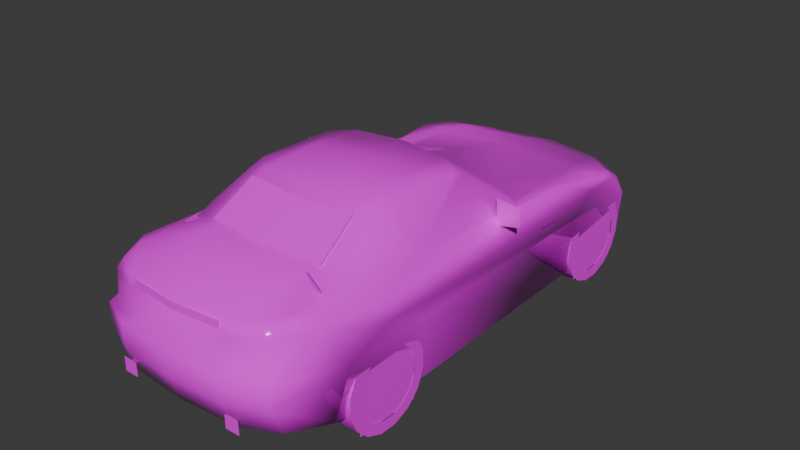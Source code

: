 # Source: s2000.blend  (saved by Blender 4.0.36; exported with 4.5.12 LTS)
import bpy
from mathutils import Matrix  # noqa: F401  (used for matrix-valued properties, if any)

bpy.ops.wm.read_factory_settings(use_empty=True)
scene = bpy.context.scene
scene.name = 'Scene'

# ---- collections
col_collection = bpy.data.collections.new('Collection'); scene.collection.children.link(col_collection)

# ---- images (referenced by path relative to the original .blend; pixels are not part of the script)
import os
ASSET_DIR = os.environ.get("B2B_ASSET_DIR", "")  # directory of the original .blend (textures are referenced by path, not embedded)
HERE = os.path.dirname(os.path.abspath(__file__))  # packed textures are extracted next to this script under _unpacked/

def load_image(name, relpath, width, height, colorspace="sRGB"):
    """Load a texture the original file referenced (path relative to the .blend, or extracted next to this script)."""
    p = next((c for c in (os.path.join(HERE, relpath), os.path.join(ASSET_DIR, relpath)) if relpath and os.path.exists(c)), "")
    if p:
        img = bpy.data.images.load(p, check_existing=True)
        img.name = name
    else:  # same state as the original file: an image datablock whose file is absent (Cycles renders it pink)
        img = bpy.data.images.new(name, width, height)
        img.source = "FILE"
        img.filepath = "//" + (relpath or name)
    img.colorspace_settings.name = colorspace
    return img
img_4_png = load_image('4.png', 'textures/4.png', 1024, 1024, 'sRGB')

# ---- materials (node trees are filled in below, after node groups)
mat_material_001 = bpy.data.materials.new('Material.001')
mat_material_001.alpha_threshold = 0.2
mat_material_001.use_transparent_shadow = False
mat_material_001.roughness = 0.5
mat_material_001.line_color = (0.0, 0.0, 0.0, 1.0)
mat_material = bpy.data.materials.new('Material')
mat_material.alpha_threshold = 0.2
mat_material.use_transparent_shadow = False
mat_material.roughness = 0.5
mat_material.line_color = (0.0, 0.0, 0.0, 1.0)

# ---- material node trees
mat_material_001.use_nodes = True; mat_material_001.node_tree.nodes.clear()
_N = mat_material_001.node_tree.nodes; _L = mat_material_001.node_tree.links
n0 = _N.new('ShaderNodeOutputMaterial'); n0.name = 'Material Output'; n0.location = (300, 300)
n1 = _N.new('ShaderNodeBsdfPrincipled'); n1.name = 'Principled BSDF'; n1.location = (10, 300)
n1.inputs[2].default_value = 0.0
n1.inputs[3].default_value = 1.45
n2 = _N.new('ShaderNodeTexImage'); n2.name = 'Image Texture'; n2.location = (-280, 280)
n2.image = img_4_png
n2.interpolation = 'Closest'
_L.new(n1.outputs[0], n0.inputs[0])
_L.new(n2.outputs[0], n1.inputs[0])
_L.new(n2.outputs[1], n1.inputs[4])
n0.is_active_output = True
mat_material.use_nodes = True; mat_material.node_tree.nodes.clear()
_N = mat_material.node_tree.nodes; _L = mat_material.node_tree.links
n0 = _N.new('ShaderNodeOutputMaterial'); n0.name = 'Material Output'; n0.location = (300, 300)
n1 = _N.new('ShaderNodeBsdfPrincipled'); n1.name = 'Principled BSDF'; n1.location = (10, 300)
n1.inputs[3].default_value = 1.45
n2 = _N.new('ShaderNodeTexImage'); n2.name = 'Image Texture'; n2.location = (-280, 280)
n2.image = img_4_png
n2.interpolation = 'Closest'
_L.new(n1.outputs[0], n0.inputs[0])
_L.new(n2.outputs[0], n1.inputs[0])
_L.new(n2.outputs[1], n1.inputs[4])
n0.is_active_output = True

# ---- world
world_world = bpy.data.worlds.new('World'); scene.world = world_world
world_world.use_nodes = True; world_world.node_tree.nodes.clear()
_N = world_world.node_tree.nodes; _L = world_world.node_tree.links
n0 = _N.new('ShaderNodeOutputWorld'); n0.name = 'World Output'; n0.location = (300, 300)
n1 = _N.new('ShaderNodeBackground'); n1.name = 'Background'; n1.location = (10, 300)
n1.inputs[0].default_value = (0.05088, 0.05088, 0.05088, 1.0)
_L.new(n1.outputs[0], n0.inputs[0])
n0.is_active_output = True
world_world.color = (0.05088, 0.05088, 0.05088)
world_world.use_sun_shadow = False
world_world.sun_shadow_jitter_overblur = 0.0

# ---- meshes
me_h2s2n = bpy.data.meshes.new('h2s2n')
me_h2s2n.from_pydata([(0.6237, -1.533, 0.9724), (0.6021, -1.415, 0.7797), (0.6124, -1.44, 0.7797), (0.6349, -1.533, 0.9714), (0.629, -1.542, 0.9666), (0.6227, -1.415, 0.7802), (0.834, 0.7455, 0.4745), (0.8413, 0.5302, 0.4808), (0.831, 0.5302, 0.4392), (0.8242, 0.7455, 0.4392), (-0.831, 0.5302, 0.4392), (-0.8413, 0.5302, 0.4808), (-0.834, 0.7455, 0.4745), (-0.8242, 0.7455, 0.4392), (0.0, -1.303, 0.8345), (-0.4578, -1.254, 0.8345), (0.0, -0.9778, 1.028), (-0.4265, -0.9357, 1.028), (0.4578, -1.254, 0.8345), (0.4265, -0.9357, 1.028), (-0.3527, -1.956, 0.7053), (-0.3527, -1.95, 0.7523), (0.0, -1.985, 0.7053), (0.0, -1.979, 0.7523), (-0.4994, -1.991, 0.07435), (-0.3884, -1.992, 0.182), (-0.3884, -1.991, 0.07435), (-0.4994, -1.992, 0.182), (0.4994, -1.991, 0.07435), (0.4994, -1.992, 0.182), (0.3884, -1.992, 0.182), (0.3884, -1.991, 0.07435), (0.3527, -1.956, 0.7053), (0.3527, -1.95, 0.7523), (0.0, 2.032, -0.003918), (0.0, 2.07, 0.3248), (0.0, 2.05, 0.3805), (0.0, 1.9, 0.4725), (0.0, 1.622, 0.5708), (0.0, 1.246, 0.6457), (0.0, 0.564, 0.7014), (0.0, 0.04794, 1.062), (0.0, -1.322, 0.8149), (0.0, -1.974, 0.7591), (0.0, -2.005, 0.5043), (0.0, -2.051, 0.4593), (0.0, -2.061, 0.2896), (0.0, -1.995, 0.1032), (-0.7777, 1.651, -0.02886), (-0.3414, 2.024, 0.3248), (-0.3585, 1.987, 0.3835), (-0.4686, 1.792, 0.4833), (-0.7225, 1.501, 0.5654), (-0.7968, 1.283, 0.5924), (-0.7098, 0.3517, 0.6877), (-0.5527, -0.04549, 1.007), (-0.7122, -0.6868, 0.7489), (-0.6843, -1.142, 0.7782), (-0.6442, -1.667, 0.7826), (-0.6119, -1.828, 0.7557), (-0.6369, -1.865, 0.6941), (-0.6481, -1.877, 0.5043), (-0.6833, -1.923, 0.4593), (-0.6814, -1.921, 0.2896), (-0.6956, -1.827, 0.09196), (-0.8042, -1.534, 0.04549), (-0.8668, -1.464, 0.4319), (-0.8673, -1.131, 0.5566), (-0.8614, -0.7944, 0.4256), (-0.8193, -0.745, -0.04549), (-0.7919, 0.8355, -0.04549), (-0.8315, 0.9142, 0.4011), (-0.8276, 1.15, 0.5459), (-0.8222, 1.43, 0.5356), (-0.8188, 1.63, 0.3517), (-0.2524, 2.017, -0.003918), (-0.2519, 2.049, 0.3248), (-0.2563, 2.026, 0.3805), (-0.4236, -1.289, 0.8051), (-0.4554, -1.909, 0.7528), (-0.4158, -1.951, 0.6824), (-0.2998, -1.992, 0.5043), (-0.4324, -2.026, 0.4593), (-0.429, -2.028, 0.2896), (-0.4422, -1.964, 0.1032), (-0.5948, 1.87, 0.3277), (-0.7176, -1.597, 0.7724), (-0.7733, -1.553, 0.6731), (-0.5792, 1.85, 0.4055), (-0.7831, 1.579, 0.497), (-0.8125, -1.13, 0.6555), (-0.3801, 0.0009833, 1.055), (-0.5415, -0.8203, 1.026), (-0.6129, 1.85, 0.1267), (-0.3463, 2.007, 0.1282), (0.0, -0.4324, 1.108), (0.0, -0.8883, 1.074), (-0.3815, -0.8653, 1.063), (-0.381, -0.4021, 1.087), (-0.5513, -0.114, 1.037), (-0.6486, -1.061, 0.8467), (-0.7352, -1.671, 0.6819), (-0.7318, -1.762, 0.494), (0.0, 1.672, -0.01713), (0.0, 1.642, 0.5385), (0.0, 0.9127, 0.5708), (0.0, 0.8222, -0.0274), (0.0, -0.7283, -0.03228), (0.0, -0.7861, 0.5698), (0.0, -1.466, 0.5792), (0.0, -1.547, 0.06603), (-0.9259, 0.08119, 0.8325), (-0.7156, 0.1174, 0.8325), (-0.7098, 0.2759, 0.6403), (-0.9259, 0.08119, 0.6946), (-0.7156, 0.1296, 0.6285), (-0.3884, 1.947, 0.3879), (-0.3835, 1.972, 0.3434), (0.9259, 0.08119, 0.8325), (0.7098, 0.2759, 0.6403), (0.7156, 0.1174, 0.8325), (0.9259, 0.08119, 0.6946), (0.7156, 0.1296, 0.6285), (-0.5434, -0.7215, 1.054), (-0.7127, 0.8956, 0.6276), (-0.6105, 1.252, 0.6222), (-0.6682, 0.8369, 0.6491), (-0.5498, 1.555, 0.5669), (0.4686, 1.792, 0.4833), (0.3585, 1.987, 0.3835), (0.2563, 2.026, 0.3805), (0.4167, 0.5033, 0.699), (0.6682, 0.8369, 0.6491), (0.6105, 1.252, 0.6222), (0.7127, 0.8956, 0.6276), (0.7968, 1.283, 0.5924), (0.7098, 0.3517, 0.6877), (0.5498, 1.555, 0.5669), (0.7225, 1.501, 0.5654), (0.7122, -0.6868, 0.7489), (0.8125, -1.13, 0.6555), (0.8276, 1.15, 0.5459), (0.8673, -1.131, 0.5566), (0.3815, -0.8653, 1.063), (0.5415, -0.8203, 1.026), (0.5434, -0.7215, 1.054), (0.5513, -0.114, 1.037), (0.381, -0.4021, 1.087), (0.6843, -1.142, 0.7782), (0.6442, -1.667, 0.7826), (0.7176, -1.597, 0.7724), (0.4554, -1.909, 0.7528), (0.6119, -1.828, 0.7557), (0.6369, -1.865, 0.6941), (0.8188, 1.63, 0.3517), (0.8222, 1.43, 0.5356), (0.8315, 0.9142, 0.4011), (0.8614, -0.7944, 0.4256), (0.8668, -1.464, 0.4319), (0.8042, -1.534, 0.04549), (0.8193, -0.745, -0.04549), (0.7919, 0.8355, -0.04549), (0.7777, 1.651, -0.02886), (0.5792, 1.85, 0.4055), (0.3884, 1.947, 0.3879), (0.7352, -1.671, 0.6819), (0.6833, -1.923, 0.4593), (0.7318, -1.762, 0.494), (0.6481, -1.877, 0.5043), (0.4236, -1.289, 0.8051), (0.6486, -1.061, 0.8467), (0.3801, 0.0009833, 1.055), (0.5527, -0.04549, 1.007), (0.4158, -1.951, 0.6824), (0.6956, -1.827, 0.09196), (0.6814, -1.921, 0.2896), (0.7733, -1.553, 0.6731), (0.5948, 1.87, 0.3277), (0.7831, 1.579, 0.497), (0.2524, 2.017, -0.003918), (0.3463, 2.007, 0.1282), (0.6129, 1.85, 0.1267), (0.2998, -1.992, 0.5043), (0.4324, -2.026, 0.4593), (0.429, -2.028, 0.2896), (0.4422, -1.964, 0.1032), (0.2519, 2.049, 0.3248), (0.3414, 2.024, 0.3248), (0.3835, 1.972, 0.3434), (0.6246, 0.4627, 0.6574), (0.6124, 0.7689, 0.6349), (0.5703, 1.25, 0.6046), (0.52, 1.557, 0.5532), (-0.5703, 1.25, 0.6046), (-0.6124, 0.7689, 0.6349), (-0.6246, 0.4627, 0.6574), (-0.4167, 0.5033, 0.699), (-0.52, 1.557, 0.5532), (-0.4471, -1.908, 0.7391), (-0.6755, -1.151, 0.7841), (-0.61, -1.731, 0.7743), (-0.5826, -1.811, 0.7616), (-0.5302, -1.858, 0.7518), (-0.5742, -1.672, 0.7562), (-0.5356, -1.771, 0.7503), (0.5302, -1.858, 0.7518), (0.5826, -1.811, 0.7616), (0.5356, -1.771, 0.7503), (0.61, -1.731, 0.7743), (0.5742, -1.672, 0.7562), (0.6755, -1.151, 0.7841), (0.4471, -1.908, 0.7391), (-0.4686, 1.794, 0.4833), (-0.7225, 1.503, 0.5654), (-0.8188, 1.633, 0.3517), (-0.5948, 1.873, 0.3277), (-0.5792, 1.853, 0.4055), (-0.7831, 1.582, 0.497), (-0.3884, 1.949, 0.3879), (-0.3835, 1.974, 0.3434), (0.4686, 1.794, 0.4833), (0.7225, 1.503, 0.5654), (0.8188, 1.633, 0.3517), (0.5792, 1.853, 0.4055), (0.3884, 1.949, 0.3879), (0.5948, 1.873, 0.3277), (0.7831, 1.582, 0.497), (0.3835, 1.974, 0.3434)], [], [(48, 75, 34), (179, 162, 34), (162, 48, 34), (159, 47, 65), (74, 48, 162, 154), (73, 74, 154, 155), (73, 155, 141, 72), (72, 141, 156, 71), (156, 161, 70, 71), (70, 161, 160, 69), (68, 69, 160, 157), (67, 68, 157, 142), (142, 158, 66, 67), (158, 159, 65, 66), (65, 47, 84, 64), (47, 159, 174, 185), (103, 106, 105, 104), (109, 110, 107, 108), (204, 202, 198), (203, 199, 200), (204, 201, 202), (205, 207, 211), (210, 209, 208), (206, 207, 205), (123, 99, 56), (117, 49, 85), (116, 51, 50), (80, 79, 60), (73, 53, 52), (87, 101, 86), (86, 59, 58), (89, 74, 73), (89, 73, 52), (73, 72, 53), (102, 62, 61), (63, 65, 64), (79, 80, 43), (56, 100, 92), (90, 57, 56), (99, 91, 55), (99, 98, 91), (56, 57, 100), (100, 57, 78), (102, 66, 62), (116, 88, 51), (66, 67, 68), (79, 59, 60), (58, 59, 79), (86, 58, 57), (123, 97, 98), (123, 98, 99), (56, 92, 123), (123, 92, 97), (124, 53, 72), (51, 52, 127), (126, 124, 54), (77, 50, 51), (146, 145, 139), (187, 188, 177), (128, 164, 129), (131, 39, 40), (151, 173, 153), (135, 155, 138), (165, 176, 150), (152, 150, 149), (154, 178, 155), (155, 178, 138), (141, 155, 135), (166, 167, 168), (159, 175, 174), (173, 151, 43), (170, 139, 144), (148, 140, 139), (171, 146, 172), (147, 146, 171), (148, 139, 170), (148, 170, 169), (158, 167, 166), (163, 164, 128), (142, 158, 157), (152, 151, 153), (152, 149, 151), (149, 150, 148), (143, 145, 147), (147, 145, 146), (144, 139, 145), (144, 145, 143), (135, 134, 141), (138, 128, 137), (134, 132, 136), (129, 130, 128), (111, 113, 114), (112, 113, 111), (119, 118, 121), (119, 120, 118), (192, 137, 128), (190, 131, 189), (39, 196, 40), (127, 197, 51), (196, 194, 195), (136, 189, 131), (196, 195, 54), (201, 204, 203, 200), (206, 208, 209, 207), (91, 196, 54, 55), (131, 171, 172, 136), (55, 54, 56, 99), (61, 81, 80, 60), (85, 88, 116, 117), (49, 117, 116, 50), (93, 85, 49, 94), (51, 88, 89, 52), (74, 89, 88, 85), (37, 36, 77, 51), (77, 76, 49, 50), (36, 35, 76, 77), (75, 94, 49, 76), (75, 76, 35, 34), (84, 83, 63, 64), (47, 46, 83, 84), (62, 63, 83, 82), (45, 82, 83, 46), (81, 61, 62, 82), (44, 81, 82, 45), (43, 80, 81, 44), (78, 79, 43, 42), (58, 79, 78, 57), (97, 78, 42, 96), (48, 74, 85, 93), (68, 71, 70, 69), (67, 72, 71, 68), (48, 93, 94, 75), (87, 66, 102, 101), (66, 65, 63, 62), (86, 57, 90, 87), (87, 90, 67, 66), (97, 92, 100, 78), (91, 98, 95, 41), (95, 98, 97, 96), (101, 102, 61, 60), (86, 101, 60, 59), (74, 48, 70, 71), (68, 69, 65, 66), (74, 71, 72, 73), (72, 67, 90, 124), (124, 90, 56, 54), (125, 127, 52, 53), (126, 125, 53, 124), (41, 171, 131, 40), (172, 146, 139, 136), (168, 153, 173, 182), (177, 188, 164, 163), (187, 129, 164, 188), (181, 180, 187, 177), (128, 138, 178, 163), (154, 177, 163, 178), (39, 191, 192, 38), (38, 192, 128, 37), (37, 128, 130, 36), (130, 129, 187, 186), (36, 130, 186, 35), (179, 186, 187, 180), (179, 34, 35, 186), (185, 174, 175, 184), (47, 185, 184, 46), (166, 183, 184, 175), (45, 46, 184, 183), (182, 183, 166, 168), (44, 45, 183, 182), (43, 44, 182, 173), (169, 42, 43, 151), (149, 148, 169, 151), (143, 96, 42, 169), (162, 181, 177, 154), (136, 132, 190, 189), (157, 160, 161, 156), (142, 157, 156, 141), (162, 179, 180, 181), (176, 165, 167, 158), (158, 166, 175, 159), (150, 176, 140, 148), (176, 158, 142, 140), (143, 169, 170, 144), (171, 41, 95, 147), (95, 96, 143, 147), (165, 153, 168, 167), (150, 152, 153, 165), (154, 156, 161, 162), (157, 158, 159, 160), (154, 155, 141, 156), (141, 134, 140, 142), (134, 136, 139, 140), (133, 135, 138, 137), (132, 134, 135, 133), (131, 190, 191, 39), (115, 112, 111, 114), (22, 23, 21, 20), (24, 26, 25, 27), (14, 16, 17, 15), (122, 121, 118, 120), (22, 32, 33, 23), (28, 29, 30, 31), (14, 18, 19, 16), (8, 9, 6, 7), (10, 11, 12, 13), (192, 191, 133, 137), (191, 190, 132, 133), (41, 40, 196, 91), (39, 38, 197, 193), (38, 37, 51, 197), (54, 195, 194, 126), (196, 39, 193, 194), (197, 127, 125, 193), (193, 125, 126, 194), (2, 5, 3, 4), (3, 5, 1, 0), (2, 4, 0, 1), (218, 216, 212), (223, 224, 220), (215, 216, 218, 219), (212, 216, 217, 213), (214, 217, 216, 215), (225, 227, 224, 223), (220, 221, 226, 223), (222, 225, 223, 226)])
me_h2s2n.polygons.foreach_set('use_smooth', [True] * 225)
_uv = me_h2s2n.uv_layers.new(name='UVMap')
_uv.uv.foreach_set('vector', [0.031, 0.0, 0.031, 0.031, 0.0, 0.031, 0.031, 0.0, 0.031, 0.031, 0.0, 0.031, 0.031, 0.0, 0.031, 0.031, 0.0, 0.031, 0.031, 0.0, 0.031, 0.031, 0.0, 0.031, 0.031, 0.0, 0.031, 0.031, 0.0, 0.031, 0.0, 0.0, 0.031, 0.0, 0.031, 0.031, 0.0, 0.031, 0.0, 0.0, 0.031, 0.0, 0.031, 0.031, 0.0, 0.031, 0.0, 0.0, 0.031, 0.0, 0.031, 0.031, 0.0, 0.031, 0.0, 0.0, 0.031, 0.0, 0.031, 0.031, 0.0, 0.031, 0.0, 0.0, 0.031, 0.0, 0.031, 0.031, 0.0, 0.031, 0.0, 0.0, 0.031, 0.0, 0.031, 0.031, 0.0, 0.031, 0.0, 0.0, 0.031, 0.0, 0.031, 0.031, 0.0, 0.031, 0.0, 0.0, 0.031, 0.0, 0.031, 0.031, 0.0, 0.031, 0.0, 0.0, 0.031, 0.0, 0.031, 0.031, 0.0, 0.031, 0.0, 0.0, 0.031, 0.0, 0.031, 0.031, 0.0, 0.031, 0.0, 0.0, 0.031, 0.0, 0.031, 0.031, 0.0, 0.031, 0.0, 0.0, 0.031, 0.0, 0.031, 0.031, 0.0, 0.031, 0.0, 0.0, 0.031, 0.0, 0.031, 0.031, 0.0, 0.031, 0.0, 0.0, 0.6, 0.655, 0.604, 0.655, 0.608, 0.655, 0.588, 0.663, 0.549, 0.71, 0.592, 0.694, 0.6, 0.655, 0.6, 0.671, 0.604, 0.655, 0.604, 0.655, 0.6, 0.655, 0.608, 0.655, 0.549, 0.71, 0.588, 0.663, 0.592, 0.694, 0.6, 0.671, 0.6, 0.655, 0.604, 0.655, 0.859, 0.624, 0.655, 0.62, 0.847, 0.522, 0.894, 0.275, 0.906, 0.267, 0.839, 0.271, 0.894, 0.29, 0.875, 0.325, 0.902, 0.29, 0.71, 0.235, 0.682, 0.278, 0.569, 0.243, 0.047, 0.761, 0.075, 0.773, 0.031, 0.765, 0.671, 0.788, 0.694, 0.792, 0.678, 0.812, 0.502, 0.878, 0.525, 0.839, 0.518, 0.867, 0.016, 0.749, 0.004, 0.718, 0.047, 0.761, 0.016, 0.749, 0.047, 0.761, 0.031, 0.765, 0.047, 0.761, 0.106, 0.761, 0.075, 0.773, 0.714, 0.749, 0.749, 0.745, 0.737, 0.749, 0.749, 0.706, 0.667, 0.651, 0.729, 0.659, 0.784, 0.498, 0.792, 0.459, 0.89, 0.498, 0.847, 0.522, 0.973, 0.553, 0.89, 0.616, 0.584, 0.784, 0.584, 0.812, 0.49, 0.808, 0.353, 0.988, 0.396, 1.0, 0.353, 0.976, 0.0, 0.333, 0.035, 0.314, 0.035, 0.341, 0.847, 0.522, 1.0, 0.533, 0.973, 0.553, 0.259, 0.522, 0.251, 0.486, 0.345, 0.502, 0.714, 0.749, 0.651, 0.737, 0.749, 0.745, 0.894, 0.29, 0.843, 0.298, 0.875, 0.325, 0.651, 0.737, 0.584, 0.765, 0.514, 0.733, 0.682, 0.278, 0.584, 0.278, 0.569, 0.243, 0.518, 0.867, 0.525, 0.839, 0.569, 0.827, 0.502, 0.878, 0.518, 0.867, 0.51, 0.953, 0.0, 0.294, 0.035, 0.282, 0.035, 0.314, 0.0, 0.294, 0.035, 0.314, 0.0, 0.333, 0.847, 0.522, 0.89, 0.616, 0.859, 0.624, 0.0, 0.294, 0.0, 0.286, 0.035, 0.282, 0.157, 0.78, 0.075, 0.773, 0.106, 0.761, 0.098, 0.365, 0.02, 0.42, 0.075, 0.408, 0.035, 0.537, 0.024, 0.525, 0.024, 0.624, 0.306, 0.22, 0.278, 0.224, 0.251, 0.278, 0.655, 0.62, 0.859, 0.624, 0.847, 0.522, 0.906, 0.267, 0.894, 0.275, 0.839, 0.271, 0.875, 0.325, 0.894, 0.29, 0.902, 0.29, 0.118, 0.6, 0.243, 0.463, 0.243, 0.588, 0.682, 0.278, 0.71, 0.235, 0.569, 0.243, 0.075, 0.773, 0.047, 0.761, 0.031, 0.765, 0.694, 0.792, 0.671, 0.788, 0.678, 0.812, 0.525, 0.839, 0.502, 0.878, 0.518, 0.867, 0.004, 0.718, 0.016, 0.749, 0.047, 0.761, 0.047, 0.761, 0.016, 0.749, 0.031, 0.765, 0.106, 0.761, 0.047, 0.761, 0.075, 0.773, 0.749, 0.745, 0.714, 0.749, 0.737, 0.749, 0.667, 0.651, 0.749, 0.706, 0.729, 0.659, 0.988, 0.459, 1.0, 0.498, 0.89, 0.498, 0.973, 0.553, 0.847, 0.522, 0.89, 0.616, 0.584, 0.812, 0.584, 0.784, 0.49, 0.808, 0.4, 1.0, 0.353, 0.988, 0.353, 0.976, 0.035, 0.314, 0.0, 0.333, 0.039, 0.341, 1.0, 0.533, 0.847, 0.522, 0.973, 0.553, 0.251, 0.486, 0.259, 0.522, 0.345, 0.502, 0.651, 0.737, 0.714, 0.749, 0.749, 0.745, 0.843, 0.298, 0.894, 0.29, 0.875, 0.325, 0.584, 0.765, 0.651, 0.737, 0.514, 0.733, 0.584, 0.278, 0.682, 0.278, 0.569, 0.243, 0.525, 0.839, 0.518, 0.867, 0.569, 0.827, 0.518, 0.867, 0.502, 0.878, 0.51, 0.953, 0.035, 0.282, 0.0, 0.294, 0.035, 0.314, 0.035, 0.314, 0.0, 0.294, 0.0, 0.333, 0.89, 0.616, 0.847, 0.522, 0.859, 0.624, 0.0, 0.286, 0.0, 0.294, 0.035, 0.282, 0.075, 0.773, 0.157, 0.78, 0.106, 0.761, 0.024, 0.42, 0.102, 0.365, 0.075, 0.408, 0.027, 0.525, 0.039, 0.537, 0.027, 0.624, 0.278, 0.224, 0.306, 0.22, 0.251, 0.278, 1.0, 0.357, 0.91, 0.267, 1.0, 0.294, 0.91, 0.357, 0.91, 0.267, 1.0, 0.357, 0.91, 0.267, 1.0, 0.357, 1.0, 0.294, 0.91, 0.267, 0.91, 0.357, 1.0, 0.357, 0.086, 0.408, 0.075, 0.408, 0.102, 0.365, 0.055, 0.549, 0.118, 0.6, 0.055, 0.608, 0.243, 0.463, 0.114, 0.6, 0.243, 0.588, 0.075, 0.408, 0.082, 0.408, 0.098, 0.365, 0.114, 0.6, 0.055, 0.549, 0.051, 0.608, 0.027, 0.624, 0.055, 0.608, 0.118, 0.6, 0.114, 0.6, 0.051, 0.608, 0.024, 0.624, 0.6, 0.671, 0.6, 0.655, 0.588, 0.663, 0.592, 0.694, 0.6, 0.671, 0.592, 0.694, 0.588, 0.663, 0.6, 0.655, 0.396, 1.0, 0.388, 0.824, 0.314, 0.816, 0.353, 0.976, 0.388, 0.824, 0.4, 1.0, 0.353, 0.976, 0.314, 0.816, 0.631, 0.608, 0.502, 0.502, 0.847, 0.522, 0.655, 0.62, 0.565, 0.125, 0.78, 0.125, 0.71, 0.235, 0.569, 0.243, 0.839, 0.271, 0.843, 0.298, 0.894, 0.29, 0.894, 0.275, 0.906, 0.267, 0.894, 0.275, 0.894, 0.29, 0.902, 0.29, 0.765, 0.878, 0.773, 0.961, 0.871, 0.961, 0.867, 0.882, 0.875, 0.325, 0.843, 0.298, 0.792, 0.333, 0.808, 0.357, 0.784, 0.278, 0.792, 0.333, 0.843, 0.298, 0.839, 0.271, 0.373, 0.278, 0.373, 0.22, 0.306, 0.22, 0.251, 0.278, 0.306, 0.22, 0.306, 0.188, 0.282, 0.188, 0.278, 0.224, 0.373, 0.22, 0.373, 0.188, 0.306, 0.188, 0.306, 0.22, 0.906, 0.827, 0.867, 0.882, 0.871, 0.961, 0.906, 0.961, 0.906, 0.827, 0.906, 0.961, 0.9984, 0.961, 0.9984, 0.827, 0.843, 0.706, 0.847, 0.757, 0.757, 0.757, 0.753, 0.706, 0.9984, 0.706, 0.9984, 0.757, 0.847, 0.757, 0.843, 0.706, 0.757, 0.804, 0.757, 0.757, 0.847, 0.757, 0.847, 0.804, 0.9984, 0.804, 0.847, 0.804, 0.847, 0.757, 0.9984, 0.757, 0.89, 0.812, 0.769, 0.812, 0.757, 0.804, 0.847, 0.804, 0.9984, 0.812, 0.89, 0.812, 0.847, 0.804, 0.9984, 0.804, 0.89, 0.498, 0.792, 0.459, 0.82, 0.361, 0.89, 0.361, 0.576, 0.929, 0.569, 0.827, 0.686, 0.816, 0.686, 0.925, 0.518, 0.867, 0.569, 0.827, 0.576, 0.929, 0.51, 0.953, 0.361, 0.624, 0.345, 0.502, 0.498, 0.506, 0.498, 0.624, 0.702, 0.816, 0.69, 0.969, 0.773, 0.961, 0.765, 0.878, 0.514, 0.733, 0.153, 0.729, 0.169, 0.627, 0.502, 0.627, 0.584, 0.765, 0.106, 0.761, 0.153, 0.729, 0.514, 0.733, 0.702, 0.816, 0.765, 0.878, 0.867, 0.882, 0.906, 0.827, 0.671, 0.788, 0.651, 0.737, 0.714, 0.749, 0.694, 0.792, 0.651, 0.737, 0.667, 0.651, 0.749, 0.706, 0.749, 0.745, 0.678, 0.812, 0.584, 0.812, 0.584, 0.784, 0.671, 0.788, 0.671, 0.788, 0.584, 0.784, 0.584, 0.765, 0.651, 0.737, 0.361, 0.624, 0.298, 0.604, 0.259, 0.522, 0.345, 0.502, 0.035, 0.341, 0.035, 0.314, 0.122, 0.31, 0.122, 0.341, 0.122, 0.31, 0.035, 0.314, 0.035, 0.282, 0.122, 0.282, 0.376, 0.275, 0.4, 0.188, 0.435, 0.192, 0.431, 0.278, 0.678, 0.812, 0.694, 0.792, 0.733, 0.796, 0.729, 0.812, 0.004, 0.718, 0.0, 0.631, 0.169, 0.627, 0.153, 0.729, 0.514, 0.733, 0.502, 0.627, 0.667, 0.651, 0.651, 0.737, 0.004, 0.718, 0.153, 0.729, 0.106, 0.761, 0.047, 0.761, 0.106, 0.761, 0.584, 0.765, 0.584, 0.784, 0.157, 0.78, 0.157, 0.78, 0.584, 0.784, 0.49, 0.808, 0.275, 0.792, 0.055, 0.463, 0.075, 0.408, 0.02, 0.42, 0.0, 0.455, 0.035, 0.537, 0.055, 0.463, 0.0, 0.455, 0.024, 0.525, 0.498, 1.0, 0.4, 1.0, 0.388, 0.824, 0.498, 0.824, 0.631, 0.608, 0.655, 0.62, 0.847, 0.522, 0.502, 0.502, 0.565, 0.125, 0.569, 0.243, 0.71, 0.235, 0.78, 0.125, 0.839, 0.271, 0.894, 0.275, 0.894, 0.29, 0.843, 0.298, 0.906, 0.267, 0.902, 0.29, 0.894, 0.29, 0.894, 0.275, 0.765, 0.878, 0.871, 0.882, 0.871, 0.961, 0.773, 0.961, 0.875, 0.325, 0.808, 0.357, 0.792, 0.333, 0.843, 0.298, 0.784, 0.278, 0.839, 0.271, 0.843, 0.298, 0.792, 0.333, 0.243, 0.463, 0.071, 0.463, 0.086, 0.408, 0.243, 0.396, 0.243, 0.396, 0.086, 0.408, 0.102, 0.365, 0.243, 0.345, 0.373, 0.278, 0.251, 0.278, 0.306, 0.22, 0.373, 0.22, 0.306, 0.22, 0.278, 0.224, 0.282, 0.188, 0.306, 0.188, 0.373, 0.22, 0.306, 0.22, 0.306, 0.188, 0.373, 0.188, 0.906, 0.827, 0.906, 0.961, 0.871, 0.961, 0.871, 0.882, 0.906, 0.827, 0.9984, 0.827, 0.9984, 0.961, 0.906, 0.961, 0.839, 0.706, 0.753, 0.706, 0.757, 0.757, 0.847, 0.757, 0.9984, 0.706, 0.839, 0.706, 0.847, 0.757, 0.9984, 0.757, 0.753, 0.804, 0.843, 0.804, 0.847, 0.757, 0.757, 0.757, 0.9984, 0.804, 0.9984, 0.757, 0.847, 0.757, 0.843, 0.804, 0.89, 0.812, 0.843, 0.804, 0.753, 0.804, 0.765, 0.812, 0.9984, 0.812, 0.9984, 0.804, 0.843, 0.804, 0.89, 0.812, 0.89, 0.498, 0.89, 0.361, 0.961, 0.361, 0.988, 0.459, 0.576, 0.929, 0.686, 0.925, 0.686, 0.816, 0.569, 0.827, 0.518, 0.867, 0.51, 0.953, 0.576, 0.929, 0.569, 0.827, 0.357, 0.624, 0.498, 0.624, 0.498, 0.506, 0.345, 0.502, 0.702, 0.816, 0.765, 0.878, 0.773, 0.961, 0.69, 0.969, 0.027, 0.624, 0.039, 0.537, 0.055, 0.549, 0.055, 0.608, 0.514, 0.733, 0.502, 0.627, 0.169, 0.627, 0.153, 0.729, 0.584, 0.765, 0.514, 0.733, 0.153, 0.729, 0.106, 0.761, 0.702, 0.816, 0.906, 0.827, 0.871, 0.882, 0.765, 0.878, 0.671, 0.788, 0.694, 0.792, 0.714, 0.749, 0.651, 0.737, 0.651, 0.737, 0.749, 0.745, 0.749, 0.706, 0.667, 0.651, 0.678, 0.812, 0.671, 0.788, 0.584, 0.784, 0.584, 0.812, 0.671, 0.788, 0.651, 0.737, 0.584, 0.765, 0.584, 0.784, 0.357, 0.624, 0.345, 0.502, 0.259, 0.522, 0.298, 0.604, 0.039, 0.341, 0.122, 0.341, 0.122, 0.31, 0.035, 0.314, 0.122, 0.31, 0.122, 0.282, 0.035, 0.282, 0.035, 0.314, 0.376, 0.275, 0.431, 0.278, 0.435, 0.192, 0.4, 0.188, 0.678, 0.812, 0.729, 0.812, 0.733, 0.796, 0.694, 0.792, 0.004, 0.718, 0.153, 0.729, 0.169, 0.627, 0.0, 0.631, 0.514, 0.733, 0.651, 0.737, 0.667, 0.651, 0.502, 0.627, 0.004, 0.718, 0.047, 0.761, 0.106, 0.761, 0.153, 0.729, 0.106, 0.761, 0.157, 0.78, 0.584, 0.784, 0.584, 0.765, 0.157, 0.78, 0.275, 0.792, 0.49, 0.808, 0.584, 0.784, 0.059, 0.463, 0.0, 0.455, 0.024, 0.42, 0.075, 0.408, 0.039, 0.537, 0.027, 0.525, 0.0, 0.455, 0.059, 0.463, 0.118, 0.6, 0.055, 0.549, 0.071, 0.463, 0.243, 0.463, 0.561, 0.569, 0.561, 0.624, 0.502, 0.624, 0.502, 0.588, 0.561, 0.129, 0.561, 0.165, 0.439, 0.165, 0.439, 0.129, 0.267, 0.157, 0.325, 0.157, 0.325, 0.184, 0.267, 0.184, 0.365, 0.345, 0.365, 0.42, 0.259, 0.42, 0.251, 0.345, 0.561, 0.569, 0.502, 0.588, 0.502, 0.624, 0.561, 0.624, 0.561, 0.129, 0.439, 0.129, 0.439, 0.165, 0.561, 0.165, 0.325, 0.157, 0.325, 0.184, 0.267, 0.184, 0.267, 0.157, 0.365, 0.345, 0.251, 0.345, 0.259, 0.42, 0.365, 0.42, 0.188, 0.82, 0.31, 0.82, 0.31, 0.839, 0.188, 0.843, 0.31, 0.82, 0.31, 0.843, 0.188, 0.839, 0.188, 0.82, 0.086, 0.408, 0.071, 0.463, 0.059, 0.463, 0.075, 0.408, 0.071, 0.463, 0.055, 0.549, 0.039, 0.537, 0.059, 0.463, 0.498, 1.0, 0.498, 0.824, 0.388, 0.824, 0.396, 1.0, 0.243, 0.463, 0.243, 0.396, 0.082, 0.408, 0.067, 0.463, 0.243, 0.396, 0.243, 0.345, 0.098, 0.365, 0.082, 0.408, 0.024, 0.624, 0.051, 0.608, 0.055, 0.549, 0.035, 0.537, 0.114, 0.6, 0.243, 0.463, 0.067, 0.463, 0.055, 0.549, 0.082, 0.408, 0.075, 0.408, 0.055, 0.463, 0.067, 0.463, 0.067, 0.463, 0.055, 0.463, 0.035, 0.537, 0.055, 0.549, 0.682, 0.949, 0.686, 0.953, 0.604, 0.953, 0.6, 0.949, 0.604, 0.953, 0.686, 0.953, 0.686, 0.953, 0.6, 0.953, 0.682, 0.949, 0.6, 0.949, 0.6, 0.953, 0.686, 0.953, 0.773, 0.314, 0.651, 0.325, 0.722, 0.361, 0.651, 0.325, 0.773, 0.314, 0.722, 0.361, 0.643, 0.282, 0.651, 0.325, 0.773, 0.314, 0.776, 0.29, 0.722, 0.361, 0.651, 0.325, 0.522, 0.369, 0.565, 0.404, 0.502, 0.294, 0.522, 0.369, 0.651, 0.325, 0.643, 0.282, 0.643, 0.282, 0.776, 0.29, 0.773, 0.314, 0.651, 0.325, 0.722, 0.361, 0.565, 0.404, 0.525, 0.369, 0.651, 0.325, 0.502, 0.294, 0.643, 0.282, 0.651, 0.325, 0.525, 0.369])
me_h2s2n.materials.append(mat_material_001)
me_h2s2n.update()
me_h2s2n_001 = bpy.data.meshes.new('h2s2n.001')
me_h2s2n_001.from_pydata([(0.1109, 0.3313, 0.06562), (0.1109, 0.2484, 0.04921), (0.1109, 0.331, -0.06588), (0.1109, 0.2482, -0.04948), (0.1109, 0.2807, -0.1879), (0.1109, 0.2103, -0.1408), (0.1109, 0.1876, -0.281), (0.1109, 0.1405, -0.2106), (0.1109, 0.06562, -0.3313), (0.1109, 0.04921, -0.2484), (0.1109, -0.06588, -0.3313), (0.1109, -0.04948, -0.2484), (0.1109, -0.1879, -0.281), (0.1109, -0.1408, -0.2106), (0.1109, -0.281, -0.1879), (0.1109, -0.2106, -0.1408), (0.1109, -0.3313, -0.06588), (0.1109, -0.2484, -0.04948), (0.1109, -0.3313, 0.06562), (0.1109, -0.2484, 0.04921), (0.1109, -0.281, 0.1876), (0.1109, -0.2106, 0.1405), (0.1109, -0.1879, 0.2807), (0.1109, -0.1408, 0.2103), (0.1109, -0.06588, 0.3313), (0.1109, -0.04948, 0.2484), (0.1109, 0.06562, 0.3313), (0.1109, 0.04921, 0.2484), (0.1109, 0.1876, 0.2807), (0.1109, 0.1405, 0.2103), (0.1109, 0.2807, 0.1876), (0.1109, 0.2103, 0.1405), (0.1109, 0.3313, 0.06562), (0.1109, 0.2484, 0.04921), (0.1109, 0.3313, 0.06562), (-0.1111, 0.3313, 0.06562), (0.1109, 0.2807, 0.1876), (-0.1111, 0.2807, 0.1876), (0.1109, 0.1876, 0.2807), (-0.1111, 0.1876, 0.2807), (0.1109, 0.06562, 0.3313), (-0.1111, 0.06562, 0.3313), (0.1109, -0.06588, 0.3313), (-0.1111, -0.06588, 0.3313), (0.1109, -0.1879, 0.2807), (-0.1111, -0.1879, 0.2807), (0.1109, -0.281, 0.1876), (-0.1111, -0.281, 0.1876), (0.1109, -0.3313, 0.06562), (-0.1111, -0.3313, 0.06562), (0.1109, -0.3313, -0.06588), (-0.1111, -0.3313, -0.06588), (0.1109, -0.281, -0.1879), (-0.1111, -0.281, -0.1879), (0.1109, -0.1879, -0.281), (-0.1111, -0.1879, -0.281), (0.1109, -0.06588, -0.3313), (-0.1111, -0.06588, -0.3313), (0.1109, 0.06562, -0.3313), (-0.1111, 0.06562, -0.3313), (0.1109, 0.1876, -0.281), (-0.1111, 0.1876, -0.281), (0.1109, 0.2807, -0.1879), (-0.1111, 0.2807, -0.1879), (0.1109, 0.331, -0.06588), (-0.1111, 0.331, -0.06588), (0.1109, 0.3313, 0.06562), (-0.1111, 0.3313, 0.06562), (-0.1111, 0.3313, 0.06562), (-0.1111, 0.331, -0.06588), (-0.1111, 0.2807, 0.1876), (-0.1111, 0.2807, -0.1879), (-0.1111, 0.1876, 0.2807), (-0.1111, 0.1876, -0.281), (-0.1111, 0.06562, 0.3313), (-0.1111, 0.06562, -0.3313), (-0.1111, -0.06588, 0.3313), (-0.1111, -0.06588, -0.3313), (-0.1111, -0.1879, 0.2807), (-0.1111, -0.1879, -0.281), (-0.1111, -0.281, 0.1876), (-0.1111, -0.281, -0.1879), (-0.1111, -0.3313, 0.06562), (-0.1111, -0.3313, -0.06588), (0.1067, -0.2484, 0.2484), (0.1067, 0.2484, 0.2484), (0.1067, 0.2484, -0.2484), (0.1067, -0.2484, -0.2484)], [], [(0, 1, 3, 2), (2, 3, 5, 4), (4, 5, 7, 6), (6, 7, 9, 8), (8, 9, 11, 10), (10, 11, 13, 12), (12, 13, 15, 14), (14, 15, 17, 16), (16, 17, 19, 18), (18, 19, 21, 20), (20, 21, 23, 22), (22, 23, 25, 24), (24, 25, 27, 26), (26, 27, 29, 28), (28, 29, 31, 30), (30, 31, 33, 32), (34, 35, 37, 36), (36, 37, 39, 38), (38, 39, 41, 40), (40, 41, 43, 42), (42, 43, 45, 44), (44, 45, 47, 46), (46, 47, 49, 48), (48, 49, 51, 50), (50, 51, 53, 52), (52, 53, 55, 54), (54, 55, 57, 56), (56, 57, 59, 58), (58, 59, 61, 60), (60, 61, 63, 62), (62, 63, 65, 64), (64, 65, 67, 66), (68, 69, 71, 70), (70, 71, 73, 72), (72, 73, 75, 74), (74, 75, 77, 76), (76, 77, 79, 78), (78, 79, 81, 80), (80, 81, 83, 82), (85, 84, 87, 86)])
me_h2s2n_001.polygons.foreach_set('use_smooth', [True] * 40)
_uv = me_h2s2n_001.uv_layers.new(name='UVMap')
_uv.uv.foreach_set('vector', [0.031, 0.0, 0.031, 0.031, 0.0, 0.031, 0.0, 0.0, 0.031, 0.0, 0.031, 0.031, 0.0, 0.031, 0.0, 0.0, 0.031, 0.0, 0.031, 0.031, 0.0, 0.031, 0.0, 0.0, 0.031, 0.0, 0.031, 0.031, 0.0, 0.031, 0.0, 0.0, 0.031, 0.0, 0.031, 0.031, 0.0, 0.031, 0.0, 0.0, 0.031, 0.0, 0.031, 0.031, 0.0, 0.031, 0.0, 0.0, 0.031, 0.0, 0.031, 0.031, 0.0, 0.031, 0.0, 0.0, 0.031, 0.0, 0.031, 0.031, 0.0, 0.031, 0.0, 0.0, 0.031, 0.0, 0.031, 0.031, 0.0, 0.031, 0.0, 0.0, 0.031, 0.0, 0.031, 0.031, 0.0, 0.031, 0.0, 0.0, 0.031, 0.0, 0.031, 0.031, 0.0, 0.031, 0.0, 0.0, 0.031, 0.0, 0.031, 0.031, 0.0, 0.031, 0.0, 0.0, 0.031, 0.0, 0.031, 0.031, 0.0, 0.031, 0.0, 0.0, 0.031, 0.0, 0.031, 0.031, 0.0, 0.031, 0.0, 0.0, 0.031, 0.0, 0.031, 0.031, 0.0, 0.031, 0.0, 0.0, 0.031, 0.0, 0.031, 0.031, 0.0, 0.031, 0.0, 0.0, 0.031, 0.0, 0.031, 0.031, 0.0, 0.031, 0.0, 0.0, 0.031, 0.0, 0.031, 0.031, 0.0, 0.031, 0.0, 0.0, 0.031, 0.0, 0.031, 0.031, 0.0, 0.031, 0.0, 0.0, 0.031, 0.0, 0.031, 0.031, 0.0, 0.031, 0.0, 0.0, 0.031, 0.0, 0.031, 0.031, 0.0, 0.031, 0.0, 0.0, 0.031, 0.0, 0.031, 0.031, 0.0, 0.031, 0.0, 0.0, 0.031, 0.0, 0.031, 0.031, 0.0, 0.031, 0.0, 0.0, 0.031, 0.0, 0.031, 0.031, 0.0, 0.031, 0.0, 0.0, 0.031, 0.0, 0.031, 0.031, 0.0, 0.031, 0.0, 0.0, 0.031, 0.0, 0.031, 0.031, 0.0, 0.031, 0.0, 0.0, 0.031, 0.0, 0.031, 0.031, 0.0, 0.031, 0.0, 0.0, 0.031, 0.0, 0.031, 0.031, 0.0, 0.031, 0.0, 0.0, 0.031, 0.0, 0.031, 0.031, 0.0, 0.031, 0.0, 0.0, 0.031, 0.0, 0.031, 0.031, 0.0, 0.031, 0.0, 0.0, 0.031, 0.0, 0.031, 0.031, 0.0, 0.031, 0.0, 0.0, 0.031, 0.0, 0.031, 0.031, 0.0, 0.031, 0.0, 0.0, 0.031, 0.0, 0.031, 0.031, 0.0, 0.031, 0.0, 0.0, 0.031, 0.0, 0.031, 0.031, 0.0, 0.031, 0.0, 0.0, 0.031, 0.0, 0.031, 0.031, 0.0, 0.031, 0.0, 0.0, 0.031, 0.0, 0.031, 0.031, 0.0, 0.031, 0.0, 0.0, 0.031, 0.0, 0.031, 0.031, 0.0, 0.031, 0.0, 0.0, 0.031, 0.0, 0.031, 0.031, 0.0, 0.031, 0.0, 0.0, 0.031, 0.0, 0.031, 0.031, 0.0, 0.031, 0.0, 0.0, 0.184, 0.816, 0.184, 1.0, 0.0, 1.0, 0.0, 0.816])
me_h2s2n_001.materials.append(mat_material)
me_h2s2n_001.update()
me_h2s2n_002 = bpy.data.meshes.new('h2s2n.002')
me_h2s2n_002.from_pydata([(0.1109, 0.3313, 0.06562), (0.1109, 0.2484, 0.04921), (0.1109, 0.331, -0.06588), (0.1109, 0.2482, -0.04948), (0.1109, 0.2807, -0.1879), (0.1109, 0.2103, -0.1408), (0.1109, 0.1876, -0.281), (0.1109, 0.1405, -0.2106), (0.1109, 0.06562, -0.3313), (0.1109, 0.04921, -0.2484), (0.1109, -0.06588, -0.3313), (0.1109, -0.04948, -0.2484), (0.1109, -0.1879, -0.281), (0.1109, -0.1408, -0.2106), (0.1109, -0.281, -0.1879), (0.1109, -0.2106, -0.1408), (0.1109, -0.3313, -0.06588), (0.1109, -0.2484, -0.04948), (0.1109, -0.3313, 0.06562), (0.1109, -0.2484, 0.04921), (0.1109, -0.281, 0.1876), (0.1109, -0.2106, 0.1405), (0.1109, -0.1879, 0.2807), (0.1109, -0.1408, 0.2103), (0.1109, -0.06588, 0.3313), (0.1109, -0.04948, 0.2484), (0.1109, 0.06562, 0.3313), (0.1109, 0.04921, 0.2484), (0.1109, 0.1876, 0.2807), (0.1109, 0.1405, 0.2103), (0.1109, 0.2807, 0.1876), (0.1109, 0.2103, 0.1405), (0.1109, 0.3313, 0.06562), (0.1109, 0.2484, 0.04921), (0.1109, 0.3313, 0.06562), (-0.1111, 0.3313, 0.06562), (0.1109, 0.2807, 0.1876), (-0.1111, 0.2807, 0.1876), (0.1109, 0.1876, 0.2807), (-0.1111, 0.1876, 0.2807), (0.1109, 0.06562, 0.3313), (-0.1111, 0.06562, 0.3313), (0.1109, -0.06588, 0.3313), (-0.1111, -0.06588, 0.3313), (0.1109, -0.1879, 0.2807), (-0.1111, -0.1879, 0.2807), (0.1109, -0.281, 0.1876), (-0.1111, -0.281, 0.1876), (0.1109, -0.3313, 0.06562), (-0.1111, -0.3313, 0.06562), (0.1109, -0.3313, -0.06588), (-0.1111, -0.3313, -0.06588), (0.1109, -0.281, -0.1879), (-0.1111, -0.281, -0.1879), (0.1109, -0.1879, -0.281), (-0.1111, -0.1879, -0.281), (0.1109, -0.06588, -0.3313), (-0.1111, -0.06588, -0.3313), (0.1109, 0.06562, -0.3313), (-0.1111, 0.06562, -0.3313), (0.1109, 0.1876, -0.281), (-0.1111, 0.1876, -0.281), (0.1109, 0.2807, -0.1879), (-0.1111, 0.2807, -0.1879), (0.1109, 0.331, -0.06588), (-0.1111, 0.331, -0.06588), (0.1109, 0.3313, 0.06562), (-0.1111, 0.3313, 0.06562), (-0.1111, 0.3313, 0.06562), (-0.1111, 0.331, -0.06588), (-0.1111, 0.2807, 0.1876), (-0.1111, 0.2807, -0.1879), (-0.1111, 0.1876, 0.2807), (-0.1111, 0.1876, -0.281), (-0.1111, 0.06562, 0.3313), (-0.1111, 0.06562, -0.3313), (-0.1111, -0.06588, 0.3313), (-0.1111, -0.06588, -0.3313), (-0.1111, -0.1879, 0.2807), (-0.1111, -0.1879, -0.281), (-0.1111, -0.281, 0.1876), (-0.1111, -0.281, -0.1879), (-0.1111, -0.3313, 0.06562), (-0.1111, -0.3313, -0.06588), (0.1067, -0.2484, 0.2484), (0.1067, 0.2484, 0.2484), (0.1067, 0.2484, -0.2484), (0.1067, -0.2484, -0.2484)], [], [(0, 1, 3, 2), (2, 3, 5, 4), (4, 5, 7, 6), (6, 7, 9, 8), (8, 9, 11, 10), (10, 11, 13, 12), (12, 13, 15, 14), (14, 15, 17, 16), (16, 17, 19, 18), (18, 19, 21, 20), (20, 21, 23, 22), (22, 23, 25, 24), (24, 25, 27, 26), (26, 27, 29, 28), (28, 29, 31, 30), (30, 31, 33, 32), (34, 35, 37, 36), (36, 37, 39, 38), (38, 39, 41, 40), (40, 41, 43, 42), (42, 43, 45, 44), (44, 45, 47, 46), (46, 47, 49, 48), (48, 49, 51, 50), (50, 51, 53, 52), (52, 53, 55, 54), (54, 55, 57, 56), (56, 57, 59, 58), (58, 59, 61, 60), (60, 61, 63, 62), (62, 63, 65, 64), (64, 65, 67, 66), (68, 69, 71, 70), (70, 71, 73, 72), (72, 73, 75, 74), (74, 75, 77, 76), (76, 77, 79, 78), (78, 79, 81, 80), (80, 81, 83, 82), (85, 84, 87, 86)])
me_h2s2n_002.polygons.foreach_set('use_smooth', [True] * 40)
_uv = me_h2s2n_002.uv_layers.new(name='UVMap')
_uv.uv.foreach_set('vector', [0.031, 0.0, 0.031, 0.031, 0.0, 0.031, 0.0, 0.0, 0.031, 0.0, 0.031, 0.031, 0.0, 0.031, 0.0, 0.0, 0.031, 0.0, 0.031, 0.031, 0.0, 0.031, 0.0, 0.0, 0.031, 0.0, 0.031, 0.031, 0.0, 0.031, 0.0, 0.0, 0.031, 0.0, 0.031, 0.031, 0.0, 0.031, 0.0, 0.0, 0.031, 0.0, 0.031, 0.031, 0.0, 0.031, 0.0, 0.0, 0.031, 0.0, 0.031, 0.031, 0.0, 0.031, 0.0, 0.0, 0.031, 0.0, 0.031, 0.031, 0.0, 0.031, 0.0, 0.0, 0.031, 0.0, 0.031, 0.031, 0.0, 0.031, 0.0, 0.0, 0.031, 0.0, 0.031, 0.031, 0.0, 0.031, 0.0, 0.0, 0.031, 0.0, 0.031, 0.031, 0.0, 0.031, 0.0, 0.0, 0.031, 0.0, 0.031, 0.031, 0.0, 0.031, 0.0, 0.0, 0.031, 0.0, 0.031, 0.031, 0.0, 0.031, 0.0, 0.0, 0.031, 0.0, 0.031, 0.031, 0.0, 0.031, 0.0, 0.0, 0.031, 0.0, 0.031, 0.031, 0.0, 0.031, 0.0, 0.0, 0.031, 0.0, 0.031, 0.031, 0.0, 0.031, 0.0, 0.0, 0.031, 0.0, 0.031, 0.031, 0.0, 0.031, 0.0, 0.0, 0.031, 0.0, 0.031, 0.031, 0.0, 0.031, 0.0, 0.0, 0.031, 0.0, 0.031, 0.031, 0.0, 0.031, 0.0, 0.0, 0.031, 0.0, 0.031, 0.031, 0.0, 0.031, 0.0, 0.0, 0.031, 0.0, 0.031, 0.031, 0.0, 0.031, 0.0, 0.0, 0.031, 0.0, 0.031, 0.031, 0.0, 0.031, 0.0, 0.0, 0.031, 0.0, 0.031, 0.031, 0.0, 0.031, 0.0, 0.0, 0.031, 0.0, 0.031, 0.031, 0.0, 0.031, 0.0, 0.0, 0.031, 0.0, 0.031, 0.031, 0.0, 0.031, 0.0, 0.0, 0.031, 0.0, 0.031, 0.031, 0.0, 0.031, 0.0, 0.0, 0.031, 0.0, 0.031, 0.031, 0.0, 0.031, 0.0, 0.0, 0.031, 0.0, 0.031, 0.031, 0.0, 0.031, 0.0, 0.0, 0.031, 0.0, 0.031, 0.031, 0.0, 0.031, 0.0, 0.0, 0.031, 0.0, 0.031, 0.031, 0.0, 0.031, 0.0, 0.0, 0.031, 0.0, 0.031, 0.031, 0.0, 0.031, 0.0, 0.0, 0.031, 0.0, 0.031, 0.031, 0.0, 0.031, 0.0, 0.0, 0.031, 0.0, 0.031, 0.031, 0.0, 0.031, 0.0, 0.0, 0.031, 0.0, 0.031, 0.031, 0.0, 0.031, 0.0, 0.0, 0.031, 0.0, 0.031, 0.031, 0.0, 0.031, 0.0, 0.0, 0.031, 0.0, 0.031, 0.031, 0.0, 0.031, 0.0, 0.0, 0.031, 0.0, 0.031, 0.031, 0.0, 0.031, 0.0, 0.0, 0.031, 0.0, 0.031, 0.031, 0.0, 0.031, 0.0, 0.0, 0.031, 0.0, 0.031, 0.031, 0.0, 0.031, 0.0, 0.0, 0.184, 0.816, 0.184, 1.0, 0.0, 1.0, 0.0, 0.816])
me_h2s2n_002.materials.append(mat_material)
me_h2s2n_002.update()
me_h2s2n_003 = bpy.data.meshes.new('h2s2n.003')
me_h2s2n_003.from_pydata([(-0.1109, 0.3313, 0.06562), (-0.1109, 0.2484, 0.04921), (-0.1109, 0.331, -0.06588), (-0.1109, 0.2482, -0.04948), (-0.1109, 0.2807, -0.1879), (-0.1109, 0.2103, -0.1408), (-0.1109, 0.1876, -0.281), (-0.1109, 0.1405, -0.2106), (-0.1109, 0.06562, -0.3313), (-0.1109, 0.04921, -0.2484), (-0.1109, -0.06588, -0.3313), (-0.1109, -0.04948, -0.2484), (-0.1109, -0.1879, -0.281), (-0.1109, -0.1408, -0.2106), (-0.1109, -0.281, -0.1879), (-0.1109, -0.2106, -0.1408), (-0.1109, -0.3313, -0.06588), (-0.1109, -0.2484, -0.04948), (-0.1109, -0.3313, 0.06562), (-0.1109, -0.2484, 0.04921), (-0.1109, -0.281, 0.1876), (-0.1109, -0.2106, 0.1405), (-0.1109, -0.1879, 0.2807), (-0.1109, -0.1408, 0.2103), (-0.1109, -0.06588, 0.3313), (-0.1109, -0.04948, 0.2484), (-0.1109, 0.06562, 0.3313), (-0.1109, 0.04921, 0.2484), (-0.1109, 0.1876, 0.2807), (-0.1109, 0.1405, 0.2103), (-0.1109, 0.2807, 0.1876), (-0.1109, 0.2103, 0.1405), (-0.1109, 0.3313, 0.06562), (-0.1109, 0.2484, 0.04921), (-0.1109, 0.3313, 0.06562), (0.1111, 0.3313, 0.06562), (-0.1109, 0.2807, 0.1876), (0.1111, 0.2807, 0.1876), (-0.1109, 0.1876, 0.2807), (0.1111, 0.1876, 0.2807), (-0.1109, 0.06562, 0.3313), (0.1111, 0.06562, 0.3313), (-0.1109, -0.06588, 0.3313), (0.1111, -0.06588, 0.3313), (-0.1109, -0.1879, 0.2807), (0.1111, -0.1879, 0.2807), (-0.1109, -0.281, 0.1876), (0.1111, -0.281, 0.1876), (-0.1109, -0.3313, 0.06562), (0.1111, -0.3313, 0.06562), (-0.1109, -0.3313, -0.06588), (0.1111, -0.3313, -0.06588), (-0.1109, -0.281, -0.1879), (0.1111, -0.281, -0.1879), (-0.1109, -0.1879, -0.281), (0.1111, -0.1879, -0.281), (-0.1109, -0.06588, -0.3313), (0.1111, -0.06588, -0.3313), (-0.1109, 0.06562, -0.3313), (0.1111, 0.06562, -0.3313), (-0.1109, 0.1876, -0.281), (0.1111, 0.1876, -0.281), (-0.1109, 0.2807, -0.1879), (0.1111, 0.2807, -0.1879), (-0.1109, 0.331, -0.06588), (0.1111, 0.331, -0.06588), (-0.1109, 0.3313, 0.06562), (0.1111, 0.3313, 0.06562), (0.1111, 0.3313, 0.06562), (0.1111, 0.331, -0.06588), (0.1111, 0.2807, 0.1876), (0.1111, 0.2807, -0.1879), (0.1111, 0.1876, 0.2807), (0.1111, 0.1876, -0.281), (0.1111, 0.06562, 0.3313), (0.1111, 0.06562, -0.3313), (0.1111, -0.06588, 0.3313), (0.1111, -0.06588, -0.3313), (0.1111, -0.1879, 0.2807), (0.1111, -0.1879, -0.281), (0.1111, -0.281, 0.1876), (0.1111, -0.281, -0.1879), (0.1111, -0.3313, 0.06562), (0.1111, -0.3313, -0.06588), (-0.1067, -0.2484, 0.2484), (-0.1067, 0.2484, 0.2484), (-0.1067, 0.2484, -0.2484), (-0.1067, -0.2484, -0.2484)], [], [(0, 1, 3, 2), (2, 3, 5, 4), (4, 5, 7, 6), (6, 7, 9, 8), (8, 9, 11, 10), (10, 11, 13, 12), (12, 13, 15, 14), (14, 15, 17, 16), (16, 17, 19, 18), (18, 19, 21, 20), (20, 21, 23, 22), (22, 23, 25, 24), (24, 25, 27, 26), (26, 27, 29, 28), (28, 29, 31, 30), (30, 31, 33, 32), (34, 35, 37, 36), (36, 37, 39, 38), (38, 39, 41, 40), (40, 41, 43, 42), (42, 43, 45, 44), (44, 45, 47, 46), (46, 47, 49, 48), (48, 49, 51, 50), (50, 51, 53, 52), (52, 53, 55, 54), (54, 55, 57, 56), (56, 57, 59, 58), (58, 59, 61, 60), (60, 61, 63, 62), (62, 63, 65, 64), (64, 65, 67, 66), (68, 69, 71, 70), (70, 71, 73, 72), (72, 73, 75, 74), (74, 75, 77, 76), (76, 77, 79, 78), (78, 79, 81, 80), (80, 81, 83, 82), (85, 84, 87, 86)])
me_h2s2n_003.polygons.foreach_set('use_smooth', [True] * 40)
_uv = me_h2s2n_003.uv_layers.new(name='UVMap')
_uv.uv.foreach_set('vector', [0.031, 0.0, 0.031, 0.031, 0.0, 0.031, 0.0, 0.0, 0.031, 0.0, 0.031, 0.031, 0.0, 0.031, 0.0, 0.0, 0.031, 0.0, 0.031, 0.031, 0.0, 0.031, 0.0, 0.0, 0.031, 0.0, 0.031, 0.031, 0.0, 0.031, 0.0, 0.0, 0.031, 0.0, 0.031, 0.031, 0.0, 0.031, 0.0, 0.0, 0.031, 0.0, 0.031, 0.031, 0.0, 0.031, 0.0, 0.0, 0.031, 0.0, 0.031, 0.031, 0.0, 0.031, 0.0, 0.0, 0.031, 0.0, 0.031, 0.031, 0.0, 0.031, 0.0, 0.0, 0.031, 0.0, 0.031, 0.031, 0.0, 0.031, 0.0, 0.0, 0.031, 0.0, 0.031, 0.031, 0.0, 0.031, 0.0, 0.0, 0.031, 0.0, 0.031, 0.031, 0.0, 0.031, 0.0, 0.0, 0.031, 0.0, 0.031, 0.031, 0.0, 0.031, 0.0, 0.0, 0.031, 0.0, 0.031, 0.031, 0.0, 0.031, 0.0, 0.0, 0.031, 0.0, 0.031, 0.031, 0.0, 0.031, 0.0, 0.0, 0.031, 0.0, 0.031, 0.031, 0.0, 0.031, 0.0, 0.0, 0.031, 0.0, 0.031, 0.031, 0.0, 0.031, 0.0, 0.0, 0.031, 0.0, 0.031, 0.031, 0.0, 0.031, 0.0, 0.0, 0.031, 0.0, 0.031, 0.031, 0.0, 0.031, 0.0, 0.0, 0.031, 0.0, 0.031, 0.031, 0.0, 0.031, 0.0, 0.0, 0.031, 0.0, 0.031, 0.031, 0.0, 0.031, 0.0, 0.0, 0.031, 0.0, 0.031, 0.031, 0.0, 0.031, 0.0, 0.0, 0.031, 0.0, 0.031, 0.031, 0.0, 0.031, 0.0, 0.0, 0.031, 0.0, 0.031, 0.031, 0.0, 0.031, 0.0, 0.0, 0.031, 0.0, 0.031, 0.031, 0.0, 0.031, 0.0, 0.0, 0.031, 0.0, 0.031, 0.031, 0.0, 0.031, 0.0, 0.0, 0.031, 0.0, 0.031, 0.031, 0.0, 0.031, 0.0, 0.0, 0.031, 0.0, 0.031, 0.031, 0.0, 0.031, 0.0, 0.0, 0.031, 0.0, 0.031, 0.031, 0.0, 0.031, 0.0, 0.0, 0.031, 0.0, 0.031, 0.031, 0.0, 0.031, 0.0, 0.0, 0.031, 0.0, 0.031, 0.031, 0.0, 0.031, 0.0, 0.0, 0.031, 0.0, 0.031, 0.031, 0.0, 0.031, 0.0, 0.0, 0.031, 0.0, 0.031, 0.031, 0.0, 0.031, 0.0, 0.0, 0.031, 0.0, 0.031, 0.031, 0.0, 0.031, 0.0, 0.0, 0.031, 0.0, 0.031, 0.031, 0.0, 0.031, 0.0, 0.0, 0.031, 0.0, 0.031, 0.031, 0.0, 0.031, 0.0, 0.0, 0.031, 0.0, 0.031, 0.031, 0.0, 0.031, 0.0, 0.0, 0.031, 0.0, 0.031, 0.031, 0.0, 0.031, 0.0, 0.0, 0.031, 0.0, 0.031, 0.031, 0.0, 0.031, 0.0, 0.0, 0.031, 0.0, 0.031, 0.031, 0.0, 0.031, 0.0, 0.0, 0.184, 0.816, 0.184, 1.0, 0.0, 1.0, 0.0, 0.816])
me_h2s2n_003.materials.append(mat_material)
me_h2s2n_003.update()
me_h2s2n_004 = bpy.data.meshes.new('h2s2n.004')
me_h2s2n_004.from_pydata([(-0.1109, 0.3313, 0.06562), (-0.1109, 0.2484, 0.04921), (-0.1109, 0.331, -0.06588), (-0.1109, 0.2482, -0.04948), (-0.1109, 0.2807, -0.1879), (-0.1109, 0.2103, -0.1408), (-0.1109, 0.1876, -0.281), (-0.1109, 0.1405, -0.2106), (-0.1109, 0.06562, -0.3313), (-0.1109, 0.04921, -0.2484), (-0.1109, -0.06588, -0.3313), (-0.1109, -0.04948, -0.2484), (-0.1109, -0.1879, -0.281), (-0.1109, -0.1408, -0.2106), (-0.1109, -0.281, -0.1879), (-0.1109, -0.2106, -0.1408), (-0.1109, -0.3313, -0.06588), (-0.1109, -0.2484, -0.04948), (-0.1109, -0.3313, 0.06562), (-0.1109, -0.2484, 0.04921), (-0.1109, -0.281, 0.1876), (-0.1109, -0.2106, 0.1405), (-0.1109, -0.1879, 0.2807), (-0.1109, -0.1408, 0.2103), (-0.1109, -0.06588, 0.3313), (-0.1109, -0.04948, 0.2484), (-0.1109, 0.06562, 0.3313), (-0.1109, 0.04921, 0.2484), (-0.1109, 0.1876, 0.2807), (-0.1109, 0.1405, 0.2103), (-0.1109, 0.2807, 0.1876), (-0.1109, 0.2103, 0.1405), (-0.1109, 0.3313, 0.06562), (-0.1109, 0.2484, 0.04921), (-0.1109, 0.3313, 0.06562), (0.1111, 0.3313, 0.06562), (-0.1109, 0.2807, 0.1876), (0.1111, 0.2807, 0.1876), (-0.1109, 0.1876, 0.2807), (0.1111, 0.1876, 0.2807), (-0.1109, 0.06562, 0.3313), (0.1111, 0.06562, 0.3313), (-0.1109, -0.06588, 0.3313), (0.1111, -0.06588, 0.3313), (-0.1109, -0.1879, 0.2807), (0.1111, -0.1879, 0.2807), (-0.1109, -0.281, 0.1876), (0.1111, -0.281, 0.1876), (-0.1109, -0.3313, 0.06562), (0.1111, -0.3313, 0.06562), (-0.1109, -0.3313, -0.06588), (0.1111, -0.3313, -0.06588), (-0.1109, -0.281, -0.1879), (0.1111, -0.281, -0.1879), (-0.1109, -0.1879, -0.281), (0.1111, -0.1879, -0.281), (-0.1109, -0.06588, -0.3313), (0.1111, -0.06588, -0.3313), (-0.1109, 0.06562, -0.3313), (0.1111, 0.06562, -0.3313), (-0.1109, 0.1876, -0.281), (0.1111, 0.1876, -0.281), (-0.1109, 0.2807, -0.1879), (0.1111, 0.2807, -0.1879), (-0.1109, 0.331, -0.06588), (0.1111, 0.331, -0.06588), (-0.1109, 0.3313, 0.06562), (0.1111, 0.3313, 0.06562), (0.1111, 0.3313, 0.06562), (0.1111, 0.331, -0.06588), (0.1111, 0.2807, 0.1876), (0.1111, 0.2807, -0.1879), (0.1111, 0.1876, 0.2807), (0.1111, 0.1876, -0.281), (0.1111, 0.06562, 0.3313), (0.1111, 0.06562, -0.3313), (0.1111, -0.06588, 0.3313), (0.1111, -0.06588, -0.3313), (0.1111, -0.1879, 0.2807), (0.1111, -0.1879, -0.281), (0.1111, -0.281, 0.1876), (0.1111, -0.281, -0.1879), (0.1111, -0.3313, 0.06562), (0.1111, -0.3313, -0.06588), (-0.1067, -0.2484, 0.2484), (-0.1067, 0.2484, 0.2484), (-0.1067, 0.2484, -0.2484), (-0.1067, -0.2484, -0.2484)], [], [(0, 1, 3, 2), (2, 3, 5, 4), (4, 5, 7, 6), (6, 7, 9, 8), (8, 9, 11, 10), (10, 11, 13, 12), (12, 13, 15, 14), (14, 15, 17, 16), (16, 17, 19, 18), (18, 19, 21, 20), (20, 21, 23, 22), (22, 23, 25, 24), (24, 25, 27, 26), (26, 27, 29, 28), (28, 29, 31, 30), (30, 31, 33, 32), (34, 35, 37, 36), (36, 37, 39, 38), (38, 39, 41, 40), (40, 41, 43, 42), (42, 43, 45, 44), (44, 45, 47, 46), (46, 47, 49, 48), (48, 49, 51, 50), (50, 51, 53, 52), (52, 53, 55, 54), (54, 55, 57, 56), (56, 57, 59, 58), (58, 59, 61, 60), (60, 61, 63, 62), (62, 63, 65, 64), (64, 65, 67, 66), (68, 69, 71, 70), (70, 71, 73, 72), (72, 73, 75, 74), (74, 75, 77, 76), (76, 77, 79, 78), (78, 79, 81, 80), (80, 81, 83, 82), (85, 84, 87, 86)])
me_h2s2n_004.polygons.foreach_set('use_smooth', [True] * 40)
_uv = me_h2s2n_004.uv_layers.new(name='UVMap')
_uv.uv.foreach_set('vector', [0.031, 0.0, 0.031, 0.031, 0.0, 0.031, 0.0, 0.0, 0.031, 0.0, 0.031, 0.031, 0.0, 0.031, 0.0, 0.0, 0.031, 0.0, 0.031, 0.031, 0.0, 0.031, 0.0, 0.0, 0.031, 0.0, 0.031, 0.031, 0.0, 0.031, 0.0, 0.0, 0.031, 0.0, 0.031, 0.031, 0.0, 0.031, 0.0, 0.0, 0.031, 0.0, 0.031, 0.031, 0.0, 0.031, 0.0, 0.0, 0.031, 0.0, 0.031, 0.031, 0.0, 0.031, 0.0, 0.0, 0.031, 0.0, 0.031, 0.031, 0.0, 0.031, 0.0, 0.0, 0.031, 0.0, 0.031, 0.031, 0.0, 0.031, 0.0, 0.0, 0.031, 0.0, 0.031, 0.031, 0.0, 0.031, 0.0, 0.0, 0.031, 0.0, 0.031, 0.031, 0.0, 0.031, 0.0, 0.0, 0.031, 0.0, 0.031, 0.031, 0.0, 0.031, 0.0, 0.0, 0.031, 0.0, 0.031, 0.031, 0.0, 0.031, 0.0, 0.0, 0.031, 0.0, 0.031, 0.031, 0.0, 0.031, 0.0, 0.0, 0.031, 0.0, 0.031, 0.031, 0.0, 0.031, 0.0, 0.0, 0.031, 0.0, 0.031, 0.031, 0.0, 0.031, 0.0, 0.0, 0.031, 0.0, 0.031, 0.031, 0.0, 0.031, 0.0, 0.0, 0.031, 0.0, 0.031, 0.031, 0.0, 0.031, 0.0, 0.0, 0.031, 0.0, 0.031, 0.031, 0.0, 0.031, 0.0, 0.0, 0.031, 0.0, 0.031, 0.031, 0.0, 0.031, 0.0, 0.0, 0.031, 0.0, 0.031, 0.031, 0.0, 0.031, 0.0, 0.0, 0.031, 0.0, 0.031, 0.031, 0.0, 0.031, 0.0, 0.0, 0.031, 0.0, 0.031, 0.031, 0.0, 0.031, 0.0, 0.0, 0.031, 0.0, 0.031, 0.031, 0.0, 0.031, 0.0, 0.0, 0.031, 0.0, 0.031, 0.031, 0.0, 0.031, 0.0, 0.0, 0.031, 0.0, 0.031, 0.031, 0.0, 0.031, 0.0, 0.0, 0.031, 0.0, 0.031, 0.031, 0.0, 0.031, 0.0, 0.0, 0.031, 0.0, 0.031, 0.031, 0.0, 0.031, 0.0, 0.0, 0.031, 0.0, 0.031, 0.031, 0.0, 0.031, 0.0, 0.0, 0.031, 0.0, 0.031, 0.031, 0.0, 0.031, 0.0, 0.0, 0.031, 0.0, 0.031, 0.031, 0.0, 0.031, 0.0, 0.0, 0.031, 0.0, 0.031, 0.031, 0.0, 0.031, 0.0, 0.0, 0.031, 0.0, 0.031, 0.031, 0.0, 0.031, 0.0, 0.0, 0.031, 0.0, 0.031, 0.031, 0.0, 0.031, 0.0, 0.0, 0.031, 0.0, 0.031, 0.031, 0.0, 0.031, 0.0, 0.0, 0.031, 0.0, 0.031, 0.031, 0.0, 0.031, 0.0, 0.0, 0.031, 0.0, 0.031, 0.031, 0.0, 0.031, 0.0, 0.0, 0.031, 0.0, 0.031, 0.031, 0.0, 0.031, 0.0, 0.0, 0.031, 0.0, 0.031, 0.031, 0.0, 0.031, 0.0, 0.0, 0.184, 0.816, 0.184, 1.0, 0.0, 1.0, 0.0, 0.816])
me_h2s2n_004.materials.append(mat_material)
me_h2s2n_004.update()

# ---- objects
ob_h2s2n = bpy.data.objects.new('h2s2n', me_h2s2n)
ob_h2s2n_001 = bpy.data.objects.new('h2s2n.001', me_h2s2n_001)
ob_h2s2n_002 = bpy.data.objects.new('h2s2n.002', me_h2s2n_002)
ob_h2s2n_003 = bpy.data.objects.new('h2s2n.003', me_h2s2n_003)
ob_h2s2n_004 = bpy.data.objects.new('h2s2n.004', me_h2s2n_004)

# ---- transforms, parenting, visibility, modifiers, constraints
ob_h2s2n.location = (0.0, 0.0, 0.0)
ob_h2s2n_001.location = (0.7055, 1.258, 0.1139)
ob_h2s2n_002.location = (0.7354, -1.121, 0.1139)
ob_h2s2n_003.location = (-0.7055, 1.258, 0.1139)
ob_h2s2n_004.location = (-0.7354, -1.121, 0.1139)

# ---- collection membership
col_collection.objects.link(ob_h2s2n)
col_collection.objects.link(ob_h2s2n_001)
col_collection.objects.link(ob_h2s2n_002)
col_collection.objects.link(ob_h2s2n_003)
col_collection.objects.link(ob_h2s2n_004)

# ---- scene / render settings (as saved in the file)
scene.frame_start = 1; scene.frame_end = 250; scene.frame_set(1)
scene.render.engine = 'BLENDER_EEVEE_NEXT'
scene.cycles.sampling_pattern = 'TABULATED_SOBOL'
bpy.context.view_layer.update()

# ---- added for rendering (the .blend has no active camera and no usable light): camera, sun
cam_auto = bpy.data.cameras.new('AutoCamera')
cam_auto.lens = 50.0
cam_auto.sensor_width = 36.0
cam_auto.clip_end = 1000.0
ob_auto_camera = bpy.data.objects.new('AutoCamera', cam_auto)
scene.collection.objects.link(ob_auto_camera)
ob_auto_camera.location = (4.36474, -5.23329, 3.93733)
ob_auto_camera.rotation_euler = (1.09748, -7.21219e-08, 0.694738)
scene.camera = ob_auto_camera
light_auto_sun = bpy.data.lights.new('AutoSun', 'SUN')
light_auto_sun.energy = 3.0
light_auto_sun.angle = 0.0523599
ob_auto_sun = bpy.data.objects.new('AutoSun', light_auto_sun)
scene.collection.objects.link(ob_auto_sun)
ob_auto_sun.rotation_euler = (0.872665, 0.174533, 0.523599)
bpy.context.view_layer.update()

